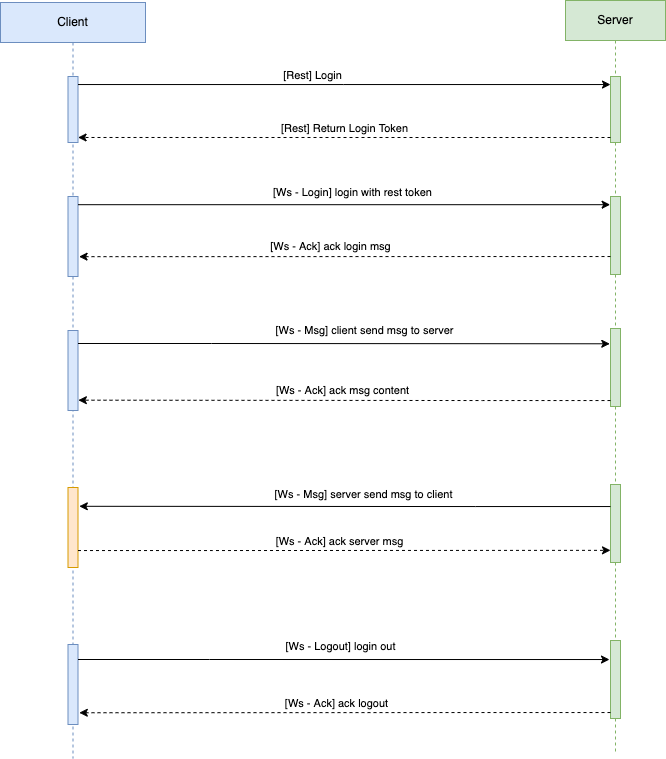

The diagram above was exported from draw.io. Its source (the exported page's mxGraphModel, read from the mxfile embedded in the PNG):
<mxGraphModel dx="949" dy="658" grid="0" gridSize="10" guides="1" tooltips="1" connect="1" arrows="1" fold="1" page="0" pageScale="1" pageWidth="827" pageHeight="1169" math="0" shadow="0">
  <root>
    <mxCell id="0" />
    <mxCell id="1" parent="0" />
    <mxCell id="Pbg0kjEiXmnGji7YtfXA-1" value="Client" style="shape=umlLifeline;perimeter=lifelinePerimeter;whiteSpace=wrap;html=1;container=1;collapsible=0;recursiveResize=0;outlineConnect=0;fillColor=#dae8fc;strokeColor=#6c8ebf;" vertex="1" parent="1">
      <mxGeometry x="133" y="91" width="145" height="756" as="geometry" />
    </mxCell>
    <mxCell id="Pbg0kjEiXmnGji7YtfXA-3" value="" style="html=1;points=[];perimeter=orthogonalPerimeter;fillColor=#dae8fc;strokeColor=#6c8ebf;" vertex="1" parent="Pbg0kjEiXmnGji7YtfXA-1">
      <mxGeometry x="67.5" y="74" width="10" height="66" as="geometry" />
    </mxCell>
    <mxCell id="Pbg0kjEiXmnGji7YtfXA-13" value="" style="html=1;points=[];perimeter=orthogonalPerimeter;fillColor=#dae8fc;strokeColor=#6c8ebf;" vertex="1" parent="Pbg0kjEiXmnGji7YtfXA-1">
      <mxGeometry x="67.5" y="194" width="10" height="80" as="geometry" />
    </mxCell>
    <mxCell id="Pbg0kjEiXmnGji7YtfXA-25" value="" style="html=1;points=[];perimeter=orthogonalPerimeter;fillColor=#dae8fc;strokeColor=#6c8ebf;" vertex="1" parent="Pbg0kjEiXmnGji7YtfXA-1">
      <mxGeometry x="67.5" y="328" width="10" height="80" as="geometry" />
    </mxCell>
    <mxCell id="Pbg0kjEiXmnGji7YtfXA-32" value="" style="html=1;points=[];perimeter=orthogonalPerimeter;fillColor=#dae8fc;strokeColor=#6c8ebf;" vertex="1" parent="Pbg0kjEiXmnGji7YtfXA-1">
      <mxGeometry x="67.5" y="642" width="10" height="80" as="geometry" />
    </mxCell>
    <mxCell id="Pbg0kjEiXmnGji7YtfXA-40" value="" style="html=1;points=[];perimeter=orthogonalPerimeter;fillColor=#ffe6cc;strokeColor=#d79b00;" vertex="1" parent="Pbg0kjEiXmnGji7YtfXA-1">
      <mxGeometry x="67.5" y="485" width="10" height="80" as="geometry" />
    </mxCell>
    <mxCell id="Pbg0kjEiXmnGji7YtfXA-2" value="Server" style="shape=umlLifeline;perimeter=lifelinePerimeter;whiteSpace=wrap;html=1;container=1;collapsible=0;recursiveResize=0;outlineConnect=0;fillColor=#d5e8d4;strokeColor=#82b366;" vertex="1" parent="1">
      <mxGeometry x="698" y="89" width="100" height="752" as="geometry" />
    </mxCell>
    <mxCell id="Pbg0kjEiXmnGji7YtfXA-5" value="" style="html=1;points=[];perimeter=orthogonalPerimeter;fillColor=#d5e8d4;strokeColor=#82b366;" vertex="1" parent="Pbg0kjEiXmnGji7YtfXA-2">
      <mxGeometry x="45" y="76" width="10" height="66" as="geometry" />
    </mxCell>
    <mxCell id="Pbg0kjEiXmnGji7YtfXA-14" value="" style="html=1;points=[];perimeter=orthogonalPerimeter;fillColor=#d5e8d4;strokeColor=#82b366;" vertex="1" parent="Pbg0kjEiXmnGji7YtfXA-2">
      <mxGeometry x="45" y="196" width="10" height="78" as="geometry" />
    </mxCell>
    <mxCell id="Pbg0kjEiXmnGji7YtfXA-26" value="" style="html=1;points=[];perimeter=orthogonalPerimeter;fillColor=#d5e8d4;strokeColor=#82b366;" vertex="1" parent="Pbg0kjEiXmnGji7YtfXA-2">
      <mxGeometry x="45" y="328" width="10" height="78" as="geometry" />
    </mxCell>
    <mxCell id="Pbg0kjEiXmnGji7YtfXA-33" value="" style="html=1;points=[];perimeter=orthogonalPerimeter;fillColor=#d5e8d4;strokeColor=#82b366;" vertex="1" parent="Pbg0kjEiXmnGji7YtfXA-2">
      <mxGeometry x="45" y="640" width="10" height="78" as="geometry" />
    </mxCell>
    <mxCell id="Pbg0kjEiXmnGji7YtfXA-41" value="" style="html=1;points=[];perimeter=orthogonalPerimeter;fillColor=#d5e8d4;strokeColor=#82b366;" vertex="1" parent="Pbg0kjEiXmnGji7YtfXA-2">
      <mxGeometry x="45" y="484" width="10" height="78" as="geometry" />
    </mxCell>
    <mxCell id="Pbg0kjEiXmnGji7YtfXA-6" value="[Rest] Login" style="edgeStyle=orthogonalEdgeStyle;rounded=0;orthogonalLoop=1;jettySize=auto;html=1;" edge="1" parent="1" source="Pbg0kjEiXmnGji7YtfXA-3" target="Pbg0kjEiXmnGji7YtfXA-5">
      <mxGeometry x="-0.1192" y="9" relative="1" as="geometry">
        <Array as="points">
          <mxPoint x="476" y="173" />
          <mxPoint x="476" y="173" />
        </Array>
        <mxPoint as="offset" />
      </mxGeometry>
    </mxCell>
    <mxCell id="Pbg0kjEiXmnGji7YtfXA-7" style="edgeStyle=orthogonalEdgeStyle;rounded=0;orthogonalLoop=1;jettySize=auto;html=1;entryX=1.007;entryY=0.924;entryDx=0;entryDy=0;entryPerimeter=0;dashed=1;" edge="1" parent="1" source="Pbg0kjEiXmnGji7YtfXA-5" target="Pbg0kjEiXmnGji7YtfXA-3">
      <mxGeometry relative="1" as="geometry">
        <Array as="points">
          <mxPoint x="611" y="226" />
          <mxPoint x="611" y="226" />
        </Array>
      </mxGeometry>
    </mxCell>
    <mxCell id="Pbg0kjEiXmnGji7YtfXA-8" value="[Rest] Return Login Token" style="edgeLabel;html=1;align=center;verticalAlign=middle;resizable=0;points=[];" vertex="1" connectable="0" parent="Pbg0kjEiXmnGji7YtfXA-7">
      <mxGeometry x="0.0942" y="-2" relative="1" as="geometry">
        <mxPoint x="25" y="-7" as="offset" />
      </mxGeometry>
    </mxCell>
    <mxCell id="Pbg0kjEiXmnGji7YtfXA-15" value="[Ws - Login] login with rest token" style="edgeStyle=orthogonalEdgeStyle;rounded=0;orthogonalLoop=1;jettySize=auto;html=1;entryX=-0.036;entryY=0.105;entryDx=0;entryDy=0;entryPerimeter=0;" edge="1" parent="1" source="Pbg0kjEiXmnGji7YtfXA-13" target="Pbg0kjEiXmnGji7YtfXA-14">
      <mxGeometry x="0.0317" y="12" relative="1" as="geometry">
        <Array as="points">
          <mxPoint x="206" y="292" />
        </Array>
        <mxPoint as="offset" />
      </mxGeometry>
    </mxCell>
    <mxCell id="Pbg0kjEiXmnGji7YtfXA-23" style="edgeStyle=orthogonalEdgeStyle;rounded=0;orthogonalLoop=1;jettySize=auto;html=1;entryX=1.107;entryY=0.752;entryDx=0;entryDy=0;entryPerimeter=0;dashed=1;" edge="1" parent="1" source="Pbg0kjEiXmnGji7YtfXA-14" target="Pbg0kjEiXmnGji7YtfXA-13">
      <mxGeometry relative="1" as="geometry">
        <Array as="points">
          <mxPoint x="609" y="345" />
          <mxPoint x="609" y="345" />
        </Array>
      </mxGeometry>
    </mxCell>
    <mxCell id="Pbg0kjEiXmnGji7YtfXA-24" value="[Ws - Ack] ack login msg" style="edgeLabel;html=1;align=center;verticalAlign=middle;resizable=0;points=[];" vertex="1" connectable="0" parent="Pbg0kjEiXmnGji7YtfXA-23">
      <mxGeometry x="-0.0376" y="-2" relative="1" as="geometry">
        <mxPoint x="-24" y="-8" as="offset" />
      </mxGeometry>
    </mxCell>
    <mxCell id="Pbg0kjEiXmnGji7YtfXA-28" style="edgeStyle=orthogonalEdgeStyle;rounded=0;orthogonalLoop=1;jettySize=auto;html=1;entryX=-0.071;entryY=0.196;entryDx=0;entryDy=0;entryPerimeter=0;" edge="1" parent="1" source="Pbg0kjEiXmnGji7YtfXA-25" target="Pbg0kjEiXmnGji7YtfXA-26">
      <mxGeometry relative="1" as="geometry">
        <Array as="points">
          <mxPoint x="344" y="432" />
          <mxPoint x="344" y="432" />
        </Array>
      </mxGeometry>
    </mxCell>
    <mxCell id="Pbg0kjEiXmnGji7YtfXA-29" value="[Ws - Msg] client send msg to server" style="edgeLabel;html=1;align=center;verticalAlign=middle;resizable=0;points=[];" vertex="1" connectable="0" parent="Pbg0kjEiXmnGji7YtfXA-28">
      <mxGeometry x="-0.0208" y="2" relative="1" as="geometry">
        <mxPoint x="26" y="-11" as="offset" />
      </mxGeometry>
    </mxCell>
    <mxCell id="Pbg0kjEiXmnGji7YtfXA-30" style="edgeStyle=orthogonalEdgeStyle;rounded=0;orthogonalLoop=1;jettySize=auto;html=1;entryX=1.036;entryY=0.871;entryDx=0;entryDy=0;entryPerimeter=0;dashed=1;" edge="1" parent="1" source="Pbg0kjEiXmnGji7YtfXA-26" target="Pbg0kjEiXmnGji7YtfXA-25">
      <mxGeometry relative="1" as="geometry">
        <Array as="points">
          <mxPoint x="615" y="489" />
          <mxPoint x="615" y="489" />
        </Array>
      </mxGeometry>
    </mxCell>
    <mxCell id="Pbg0kjEiXmnGji7YtfXA-31" value="[Ws - Ack] ack msg content" style="edgeLabel;html=1;align=center;verticalAlign=middle;resizable=0;points=[];" vertex="1" connectable="0" parent="Pbg0kjEiXmnGji7YtfXA-30">
      <mxGeometry x="0.0309" y="-2" relative="1" as="geometry">
        <mxPoint x="6" y="-8" as="offset" />
      </mxGeometry>
    </mxCell>
    <mxCell id="Pbg0kjEiXmnGji7YtfXA-34" value="[Ws - Logout] login out" style="edgeStyle=orthogonalEdgeStyle;rounded=0;orthogonalLoop=1;jettySize=auto;html=1;entryX=-0.1;entryY=0.244;entryDx=0;entryDy=0;entryPerimeter=0;" edge="1" parent="1" source="Pbg0kjEiXmnGji7YtfXA-32" target="Pbg0kjEiXmnGji7YtfXA-33">
      <mxGeometry x="-0.0122" y="13" relative="1" as="geometry">
        <Array as="points">
          <mxPoint x="342" y="748" />
          <mxPoint x="342" y="748" />
        </Array>
        <mxPoint as="offset" />
      </mxGeometry>
    </mxCell>
    <mxCell id="Pbg0kjEiXmnGji7YtfXA-35" style="edgeStyle=orthogonalEdgeStyle;rounded=0;orthogonalLoop=1;jettySize=auto;html=1;entryX=1.13;entryY=0.853;entryDx=0;entryDy=0;entryPerimeter=0;dashed=1;" edge="1" parent="1" source="Pbg0kjEiXmnGji7YtfXA-33" target="Pbg0kjEiXmnGji7YtfXA-32">
      <mxGeometry relative="1" as="geometry">
        <Array as="points">
          <mxPoint x="608" y="801" />
          <mxPoint x="608" y="801" />
        </Array>
      </mxGeometry>
    </mxCell>
    <mxCell id="Pbg0kjEiXmnGji7YtfXA-36" value="[Ws - Ack] ack logout" style="edgeLabel;html=1;align=center;verticalAlign=middle;resizable=0;points=[];" vertex="1" connectable="0" parent="Pbg0kjEiXmnGji7YtfXA-35">
      <mxGeometry x="0.1295" y="2" relative="1" as="geometry">
        <mxPoint x="26" y="-12" as="offset" />
      </mxGeometry>
    </mxCell>
    <mxCell id="Pbg0kjEiXmnGji7YtfXA-42" style="edgeStyle=orthogonalEdgeStyle;rounded=0;orthogonalLoop=1;jettySize=auto;html=1;entryX=1.13;entryY=0.235;entryDx=0;entryDy=0;entryPerimeter=0;" edge="1" parent="1" source="Pbg0kjEiXmnGji7YtfXA-41" target="Pbg0kjEiXmnGji7YtfXA-40">
      <mxGeometry relative="1" as="geometry">
        <Array as="points">
          <mxPoint x="608" y="595" />
          <mxPoint x="608" y="595" />
        </Array>
      </mxGeometry>
    </mxCell>
    <mxCell id="Pbg0kjEiXmnGji7YtfXA-43" value="[Ws - Msg] server send msg to client" style="edgeLabel;html=1;align=center;verticalAlign=middle;resizable=0;points=[];" vertex="1" connectable="0" parent="Pbg0kjEiXmnGji7YtfXA-42">
      <mxGeometry x="0.1325" y="3" relative="1" as="geometry">
        <mxPoint x="53" y="-15" as="offset" />
      </mxGeometry>
    </mxCell>
    <mxCell id="Pbg0kjEiXmnGji7YtfXA-46" style="edgeStyle=orthogonalEdgeStyle;rounded=0;orthogonalLoop=1;jettySize=auto;html=1;entryX=0;entryY=0.844;entryDx=0;entryDy=0;entryPerimeter=0;dashed=1;" edge="1" parent="1" source="Pbg0kjEiXmnGji7YtfXA-40" target="Pbg0kjEiXmnGji7YtfXA-41">
      <mxGeometry relative="1" as="geometry">
        <Array as="points">
          <mxPoint x="345" y="639" />
          <mxPoint x="345" y="639" />
        </Array>
      </mxGeometry>
    </mxCell>
    <mxCell id="Pbg0kjEiXmnGji7YtfXA-47" value="[Ws - Ack] ack server msg" style="edgeLabel;html=1;align=center;verticalAlign=middle;resizable=0;points=[];" vertex="1" connectable="0" parent="Pbg0kjEiXmnGji7YtfXA-46">
      <mxGeometry x="-0.1238" y="-3" relative="1" as="geometry">
        <mxPoint x="27" y="-12" as="offset" />
      </mxGeometry>
    </mxCell>
  </root>
</mxGraphModel>